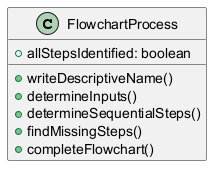

The diagram above was rendered by PlantUML. Its source (embedded in the PNG):
@startuml
class FlowchartProcess {
    +writeDescriptiveName()
    +determineInputs()
    +determineSequentialSteps()
    +findMissingSteps()
    +allStepsIdentified: boolean
    +completeFlowchart()
}
@enduml